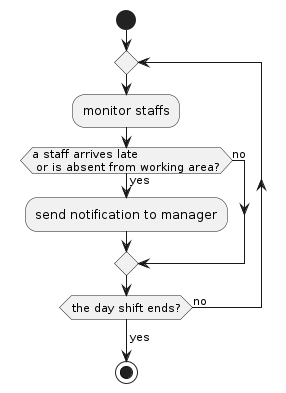

The diagram above was rendered by PlantUML. Its source (embedded in the PNG):
@startuml
start
repeat
    :monitor staffs;
    if (a staff arrives late \n or is absent from working area?) then (yes)
        :send notification to manager;
    else (no)
    endif

repeat while (the day shift ends?) is (no)
->yes;
stop
@enduml